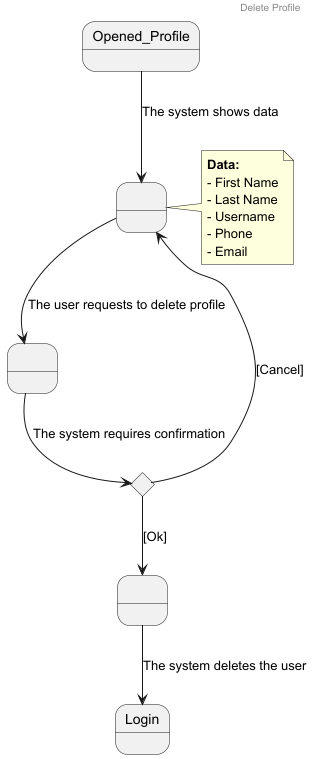

The diagram above was rendered by PlantUML. Its source (embedded in the PNG):
@startuml

header Delete Profile

state " " as s1
state " " as s2
state " " as s3
state "Decision" as Decision <<choice>>

Opened_Profile -down-> s1 : The system shows data

note right of s1
<b>Data:</b>
- First Name
- Last Name
- Username
- Phone
- Email
end note

s1 --> s2: The user requests to delete profile
s2 --> Decision: The system requires confirmation

Decision --> s3 : [Ok]
Decision -up-> s1 : [Cancel]

s3 --> Login: The system deletes the user

@enduml